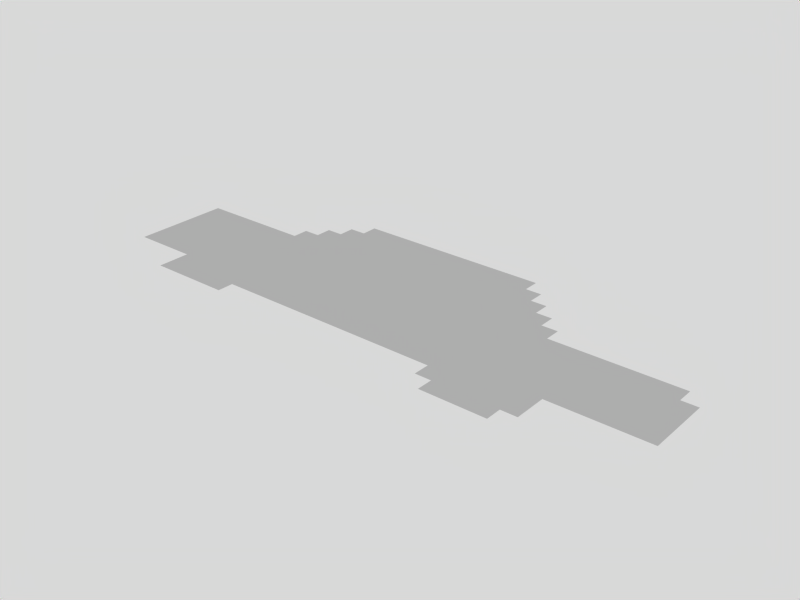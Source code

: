 # Source: carPlatform.blend  (saved by Blender 2.63.0; exported with 4.5.12 LTS)
import bpy
from mathutils import Matrix  # noqa: F401  (used for matrix-valued properties, if any)

bpy.ops.wm.read_factory_settings(use_empty=True)
scene = bpy.context.scene
scene.name = 'Scene'

# ---- collections
col_collection_1 = bpy.data.collections.new('Collection 1'); scene.collection.children.link(col_collection_1)

# ---- materials (node trees are filled in below, after node groups)
mat_material = bpy.data.materials.new('Material')
mat_material.alpha_threshold = 0.0
mat_material.roughness = 0.5
mat_material.line_color = (0.0, 0.0, 0.0, 1.0)

# ---- material node trees

# ---- world
world_world = bpy.data.worlds.new('World'); scene.world = world_world
world_world.color = (0.85, 0.85, 0.85)
world_world.use_sun_shadow = False
world_world.sun_shadow_jitter_overblur = 0.0
world_world.cycles.sampling_method = 'MANUAL'
world_world.cycles.sample_map_resolution = 256

# ---- meshes
me_plane = bpy.data.meshes.new('Plane')
me_plane.from_pydata([(0.6053, -0.3026, 0.0), (-0.6053, -0.3026, 0.0), (0.2018, 0.3026, 0.0), (0.0, 0.3026, 0.0), (-0.2018, 0.3026, 0.0), (0.4035, -0.3026, 0.0), (-0.4035, -0.3026, 0.0), (0.6053, -0.1009, 0.0), (-0.6053, -0.1009, 0.0), (-0.6053, 0.1009, 0.0), (0.4035, -0.1009, 0.0), (0.4035, 0.1009, 0.0), (0.2018, -0.1009, 0.0), (0.2018, 0.1009, 0.0), (0.0, -0.1009, 0.0), (0.0, 0.1009, 0.0), (-0.2018, -0.1009, 0.0), (-0.2018, 0.1009, 0.0), (-0.4035, -0.1009, 0.0), (-0.4035, 0.1009, 0.0), (0.3026, 0.3026, 0.0), (0.1009, 0.3026, 0.0), (-0.1009, 0.3026, 0.0), (-0.3026, 0.3026, 0.0), (0.5044, -0.3026, 0.0), (-0.5044, -0.3026, 0.0), (0.6053, -0.2018, 0.0), (0.6053, 1.49e-08, 0.0), (-0.6053, -0.2018, 0.0), (-0.6053, 1.49e-08, 0.0), (0.4035, -0.2018, 0.0), (0.4035, 1.49e-08, 0.0), (0.4035, 0.2018, 0.0), (0.2018, -0.2018, 0.0), (0.2018, 1.49e-08, 0.0), (0.2018, 0.2018, 0.0), (0.0, -0.2018, 0.0), (0.0, 1.49e-08, 0.0), (0.0, 0.2018, 0.0), (-0.2018, -0.2018, 0.0), (-0.2018, 1.49e-08, 0.0), (-0.2018, 0.2018, 0.0), (-0.4035, -0.2018, 0.0), (-0.4035, 1.49e-08, 0.0), (-0.4035, 0.2018, 0.0), (0.5044, 0.1009, 0.0), (0.5044, -0.1009, 0.0), (0.3026, 0.1009, 0.0), (0.3026, -0.1009, 0.0), (0.1009, 0.1009, 0.0), (0.1009, -0.1009, 0.0), (-0.1009, 0.1009, 0.0), (-0.1009, -0.1009, 0.0), (-0.3026, 0.1009, 0.0), (-0.3026, -0.1009, 0.0), (-0.5044, 0.1009, 0.0), (-0.5044, -0.1009, 0.0), (0.5044, 7.451e-09, 0.0), (0.5044, -0.2018, 0.0), (0.3026, 0.2018, 0.0), (0.3026, 7.451e-09, 0.0), (0.3026, -0.2018, 0.0), (0.1009, 0.2018, 0.0), (0.1009, 7.451e-09, 0.0), (0.1009, -0.2018, 0.0), (-0.1009, 0.2018, 0.0), (-0.1009, 7.451e-09, 0.0), (-0.1009, -0.2018, 0.0), (-0.3026, 0.2018, 0.0), (-0.3026, 7.451e-09, 0.0), (-0.3026, -0.2018, 0.0), (-0.5044, 7.451e-09, 0.0), (-0.5044, -0.2018, 0.0), (0.2522, 0.3026, 0.0), (0.05044, 0.3026, 0.0), (-0.1513, 0.3026, 0.0), (0.454, -0.3026, 0.0), (-0.3531, -0.3026, 0.0), (-0.454, -0.3026, 0.0), (0.6053, -0.1513, 0.0), (0.6053, 0.05044, 0.0), (-0.6053, -0.1513, 0.0), (-0.6053, 0.05044, 0.0), (0.4035, -0.1513, 0.0), (0.4035, 0.05044, 0.0), (0.4035, 0.1513, 0.0), (0.2018, -0.1513, 0.0), (0.2018, 0.05044, 0.0), (0.2018, 0.1513, 0.0), (0.0, -0.1513, 0.0), (0.0, 0.05044, 0.0), (0.0, 0.1513, 0.0), (-0.2018, -0.1513, 0.0), (-0.2018, 0.05044, 0.0), (-0.2018, 0.1513, 0.0), (-0.4035, -0.1513, 0.0), (-0.4035, 0.05044, 0.0), (-0.4035, 0.1513, 0.0), (0.454, 0.1009, 0.0), (0.454, -0.1009, 0.0), (0.2522, 0.1009, 0.0), (0.2522, -0.1009, 0.0), (0.05044, 0.1009, 0.0), (0.05044, -0.1009, 0.0), (-0.1513, 0.1009, 0.0), (-0.1513, -0.1009, 0.0), (-0.3531, 0.1009, 0.0), (-0.3531, -0.1009, 0.0), (-0.454, 0.1009, 0.0), (-0.454, -0.1009, 0.0), (0.1513, 0.3026, 0.0), (-0.05044, 0.3026, 0.0), (-0.2522, 0.3026, 0.0), (0.5548, -0.3026, 0.0), (0.3531, -0.3026, 0.0), (-0.5548, -0.3026, 0.0), (0.6053, -0.2522, 0.0), (0.6053, -0.05044, 0.0), (-0.6053, -0.2522, 0.0), (-0.6053, -0.05044, 0.0), (0.4035, -0.2522, 0.0), (0.4035, -0.05044, 0.0), (0.2018, -0.2522, 0.0), (0.2018, -0.05044, 0.0), (0.2018, 0.2522, 0.0), (0.0, -0.2522, 0.0), (0.0, -0.05044, 0.0), (0.0, 0.2522, 0.0), (-0.2018, -0.2522, 0.0), (-0.2018, -0.05044, 0.0), (-0.2018, 0.2522, 0.0), (-0.4035, -0.2522, 0.0), (-0.4035, -0.05044, 0.0), (0.5548, -0.1009, 0.0), (0.3531, 0.1009, 0.0), (0.3531, -0.1009, 0.0), (0.1513, 0.1009, 0.0), (0.1513, -0.1009, 0.0), (-0.05044, 0.1009, 0.0), (-0.05044, -0.1009, 0.0), (-0.2522, 0.1009, 0.0), (-0.2522, -0.1009, 0.0), (-0.5548, 0.1009, 0.0), (-0.5548, -0.1009, 0.0), (0.5044, -0.05044, 0.0), (0.5044, 0.05044, 0.0), (0.454, 1.118e-08, 0.0), (0.5548, 1.118e-08, 0.0), (0.5044, -0.1513, 0.0), (0.5044, -0.2522, 0.0), (0.5548, -0.2018, 0.0), (0.454, -0.2018, 0.0), (0.3026, 0.1513, 0.0), (0.3026, 0.2522, 0.0), (0.2522, 0.2018, 0.0), (0.3531, 0.2018, 0.0), (0.3026, -0.05044, 0.0), (0.3026, 0.05044, 0.0), (0.2522, 1.118e-08, 0.0), (0.3531, 1.118e-08, 0.0), (0.3026, -0.2522, 0.0), (0.3026, -0.1513, 0.0), (0.2522, -0.2018, 0.0), (0.3531, -0.2018, 0.0), (0.1009, 0.1513, 0.0), (0.1009, 0.2522, 0.0), (0.05044, 0.2018, 0.0), (0.1513, 0.2018, 0.0), (0.1009, -0.05044, 0.0), (0.1009, 0.05044, 0.0), (0.05044, 1.118e-08, 0.0), (0.1513, 1.118e-08, 0.0), (0.1009, -0.2522, 0.0), (0.1009, -0.1513, 0.0), (0.05044, -0.2018, 0.0), (0.1513, -0.2018, 0.0), (-0.1009, 0.1513, 0.0), (-0.1009, 0.2522, 0.0), (-0.1513, 0.2018, 0.0), (-0.05044, 0.2018, 0.0), (-0.1009, -0.05044, 0.0), (-0.1009, 0.05044, 0.0), (-0.1513, 1.118e-08, 0.0), (-0.05044, 1.118e-08, 0.0), (-0.1009, -0.2522, 0.0), (-0.1009, -0.1513, 0.0), (-0.1513, -0.2018, 0.0), (-0.05044, -0.2018, 0.0), (-0.3026, 0.1513, 0.0), (-0.3026, 0.2522, 0.0), (-0.3531, 0.2018, 0.0), (-0.2522, 0.2018, 0.0), (-0.3026, -0.05044, 0.0), (-0.3026, 0.05044, 0.0), (-0.3531, 1.118e-08, 0.0), (-0.2522, 1.118e-08, 0.0), (-0.3026, -0.2522, 0.0), (-0.3026, -0.1513, 0.0), (-0.3531, -0.2018, 0.0), (-0.2522, -0.2018, 0.0), (-0.5044, -0.05044, 0.0), (-0.5044, 0.05044, 0.0), (-0.5548, 1.118e-08, 0.0), (-0.454, 1.118e-08, 0.0), (-0.5044, -0.2522, 0.0), (-0.5044, -0.1513, 0.0), (-0.5548, -0.2018, 0.0), (-0.454, -0.2018, 0.0), (0.5548, -0.05044, 0.0), (0.454, -0.1513, 0.0), (0.3531, 0.1513, 0.0), (0.3531, -0.05044, 0.0), (0.3531, -0.2522, 0.0), (0.1513, 0.1513, 0.0), (0.1513, -0.05044, 0.0), (0.1513, -0.2522, 0.0), (-0.05044, 0.1513, 0.0), (-0.05044, -0.05044, 0.0), (-0.05044, -0.2522, 0.0), (-0.2522, 0.1513, 0.0), (-0.2522, -0.05044, 0.0), (-0.2522, -0.2522, 0.0), (-0.454, 0.1513, 0.0), (-0.454, -0.05044, 0.0), (-0.454, -0.2522, 0.0), (0.454, 0.1513, 0.0), (0.454, -0.05044, 0.0), (0.454, 0.05044, 0.0), (0.5548, 0.05044, 0.0), (0.5548, -0.1513, 0.0), (0.5548, -0.2522, 0.0), (0.454, -0.2522, 0.0), (0.2522, 0.1513, 0.0), (0.2522, 0.2522, 0.0), (0.3531, 0.2522, 0.0), (0.2522, -0.05044, 0.0), (0.2522, 0.05044, 0.0), (0.3531, 0.05044, 0.0), (0.2522, -0.2522, 0.0), (0.2522, -0.1513, 0.0), (0.3531, -0.1513, 0.0), (0.05044, 0.1513, 0.0), (0.05044, 0.2522, 0.0), (0.1513, 0.2522, 0.0), (0.05044, -0.05044, 0.0), (0.05044, 0.05044, 0.0), (0.1513, 0.05044, 0.0), (0.05044, -0.2522, 0.0), (0.05044, -0.1513, 0.0), (0.1513, -0.1513, 0.0), (-0.1513, 0.1513, 0.0), (-0.1513, 0.2522, 0.0), (-0.05044, 0.2522, 0.0), (-0.1513, -0.05044, 0.0), (-0.1513, 0.05044, 0.0), (-0.05044, 0.05044, 0.0), (-0.1513, -0.2522, 0.0), (-0.1513, -0.1513, 0.0), (-0.05044, -0.1513, 0.0), (-0.3531, 0.1513, 0.0), (-0.3531, 0.2522, 0.0), (-0.2522, 0.2522, 0.0), (-0.3531, -0.05044, 0.0), (-0.3531, 0.05044, 0.0), (-0.2522, 0.05044, 0.0), (-0.3531, -0.2522, 0.0), (-0.3531, -0.1513, 0.0), (-0.2522, -0.1513, 0.0), (-0.5548, -0.05044, 0.0), (-0.5548, 0.05044, 0.0), (-0.454, 0.05044, 0.0), (-0.5548, -0.2522, 0.0), (-0.5548, -0.1513, 0.0), (-0.454, -0.1513, 0.0), (0.6553, -0.3026, 0.0), (0.6553, -0.1009, 0.0), (0.6553, -0.2018, 0.0), (0.6553, 1.49e-08, 0.0), (0.6553, -0.1513, 0.0), (0.6553, 0.05044, 0.0), (0.6553, -0.2522, 0.0), (0.6553, -0.05044, 0.0), (0.7053, -0.1009, 0.0), (0.7053, -0.2018, 0.0), (0.7053, 1.49e-08, 0.0), (0.7053, -0.1513, 0.0), (0.7053, 0.05044, 0.0), (0.7053, -0.05044, 0.0), (0.7553, -0.1009, 0.0), (0.7553, -0.2018, 0.0), (0.7553, 1.49e-08, 0.0), (0.7553, -0.1513, 0.0), (0.7553, 0.05044, 0.0), (0.7553, -0.05044, 0.0), (0.8053, -0.1009, 0.0), (0.8053, -0.2018, 0.0), (0.8053, 1.49e-08, 0.0), (0.8053, -0.1513, 0.0), (0.8053, 0.05044, 0.0), (0.8053, -0.05044, 0.0), (0.8553, -0.1009, 0.0), (0.8553, -0.2018, 0.0), (0.8553, 1.49e-08, 0.0), (0.8553, -0.1513, 0.0), (0.8553, 0.05044, 0.0), (0.8553, -0.05044, 0.0), (0.9053, -0.1009, 0.0), (0.9053, -0.2018, 0.0), (0.9053, 1.49e-08, 0.0), (0.9053, -0.1513, 0.0), (0.9053, 0.05044, 0.0), (0.9053, -0.05044, 0.0), (0.9553, -0.1009, 0.0), (0.9553, -0.2018, 0.0), (0.9553, 1.49e-08, 0.0), (0.9553, -0.1513, 0.0), (0.9553, -0.05044, 0.0), (-0.6553, -0.1009, 0.0), (-0.6553, 0.1009, 0.0), (-0.6553, -0.2018, 0.0), (-0.6553, 1.49e-08, 0.0), (-0.6553, -0.1513, 0.0), (-0.6553, 0.05044, 0.0), (-0.6553, -0.05044, 0.0), (-0.7053, -0.1009, 0.0), (-0.7053, 0.1009, 0.0), (-0.7053, -0.2018, 0.0), (-0.7053, 1.49e-08, 0.0), (-0.7053, -0.1513, 0.0), (-0.7053, 0.05044, 0.0), (-0.7053, -0.05044, 0.0), (-0.7553, -0.1009, 0.0), (-0.7553, 0.1009, 0.0), (-0.7553, -0.2018, 0.0), (-0.7553, 1.49e-08, 0.0), (-0.7553, -0.1513, 0.0), (-0.7553, 0.05044, 0.0), (-0.7553, -0.05044, 0.0), (-0.8053, -0.1009, 0.0), (-0.8053, 0.1009, 0.0), (-0.8053, -0.2018, 0.0), (-0.8053, 1.49e-08, 0.0), (-0.8053, -0.1513, 0.0), (-0.8053, 0.05044, 0.0), (-0.8053, -0.05044, 0.0), (0.6053, -0.3526, 0.0), (0.4035, -0.3526, 0.0), (0.5044, -0.3526, 0.0), (0.454, -0.3526, 0.0), (0.5548, -0.3526, 0.0)], [], [(208, 117, 7, 133), (209, 83, 10, 99), (210, 85, 11, 134), (211, 121, 10, 135), (212, 120, 5, 114), (213, 88, 13, 136), (214, 123, 12, 137), (216, 91, 15, 138), (217, 126, 14, 139), (219, 94, 17, 140), (220, 129, 16, 141), (222, 97, 19, 108), (223, 132, 18, 109), (224, 131, 6, 78), (226, 144, 46, 99), (227, 145, 57, 146), (228, 80, 27, 147), (229, 148, 46, 133), (230, 149, 58, 150), (231, 120, 30, 151), (232, 152, 47, 100), (233, 153, 59, 154), (235, 156, 48, 101), (236, 157, 60, 158), (237, 84, 31, 159), (239, 161, 61, 162), (240, 83, 30, 163), (241, 164, 49, 102), (242, 165, 62, 166), (243, 124, 35, 167), (244, 168, 50, 103), (245, 169, 63, 170), (246, 87, 34, 171), (248, 173, 64, 174), (249, 86, 33, 175), (250, 176, 51, 104), (251, 177, 65, 178), (252, 127, 38, 179), (253, 180, 52, 105), (254, 181, 66, 182), (255, 90, 37, 183), (257, 185, 67, 186), (258, 89, 36, 187), (259, 188, 53, 106), (260, 189, 68, 190), (261, 130, 41, 191), (262, 192, 54, 107), (263, 193, 69, 194), (264, 93, 40, 195), (266, 197, 70, 198), (267, 92, 39, 199), (268, 200, 56, 143), (269, 201, 71, 202), (270, 96, 43, 203), (271, 204, 25, 115), (272, 205, 72, 206), (273, 95, 42, 207), (144, 208, 133, 46), (57, 147, 208, 144), (147, 27, 117, 208), (148, 209, 99, 46), (58, 151, 209, 148), (151, 30, 83, 209), (152, 210, 134, 47), (59, 155, 210, 152), (155, 32, 85, 210), (156, 211, 135, 48), (60, 159, 211, 156), (159, 31, 121, 211), (61, 163, 212, 160), (163, 30, 120, 212), (164, 213, 136, 49), (62, 167, 213, 164), (167, 35, 88, 213), (168, 214, 137, 50), (63, 171, 214, 168), (171, 34, 123, 214), (64, 175, 215, 172), (175, 33, 122, 215), (176, 216, 138, 51), (65, 179, 216, 176), (179, 38, 91, 216), (180, 217, 139, 52), (66, 183, 217, 180), (183, 37, 126, 217), (67, 187, 218, 184), (187, 36, 125, 218), (188, 219, 140, 53), (68, 191, 219, 188), (191, 41, 94, 219), (192, 220, 141, 54), (69, 195, 220, 192), (195, 40, 129, 220), (70, 199, 221, 196), (199, 39, 128, 221), (200, 223, 109, 56), (71, 203, 223, 200), (203, 43, 132, 223), (204, 224, 78, 25), (72, 207, 224, 204), (207, 42, 131, 224), (85, 225, 98, 11), (121, 226, 99, 10), (31, 146, 226, 121), (146, 57, 144, 226), (84, 227, 146, 31), (11, 98, 227, 84), (98, 45, 145, 227), (145, 228, 147, 57), (79, 229, 133, 7), (26, 150, 229, 79), (150, 58, 148, 229), (116, 230, 150, 26), (0, 113, 230, 116), (113, 24, 149, 230), (149, 231, 151, 58), (24, 76, 231, 149), (76, 5, 120, 231), (88, 232, 100, 13), (35, 154, 232, 88), (154, 59, 152, 232), (124, 233, 154, 35), (2, 73, 233, 124), (73, 20, 153, 233), (153, 234, 155, 59), (123, 235, 101, 12), (34, 158, 235, 123), (158, 60, 156, 235), (87, 236, 158, 34), (13, 100, 236, 87), (100, 47, 157, 236), (157, 237, 159, 60), (47, 134, 237, 157), (134, 11, 84, 237), (33, 162, 238, 122), (162, 61, 160, 238), (86, 239, 162, 33), (12, 101, 239, 86), (101, 48, 161, 239), (161, 240, 163, 61), (48, 135, 240, 161), (135, 10, 83, 240), (91, 241, 102, 15), (38, 166, 241, 91), (166, 62, 164, 241), (127, 242, 166, 38), (3, 74, 242, 127), (74, 21, 165, 242), (165, 243, 167, 62), (21, 110, 243, 165), (110, 2, 124, 243), (126, 244, 103, 14), (37, 170, 244, 126), (170, 63, 168, 244), (90, 245, 170, 37), (15, 102, 245, 90), (102, 49, 169, 245), (169, 246, 171, 63), (49, 136, 246, 169), (136, 13, 87, 246), (36, 174, 247, 125), (174, 64, 172, 247), (89, 248, 174, 36), (14, 103, 248, 89), (103, 50, 173, 248), (173, 249, 175, 64), (50, 137, 249, 173), (137, 12, 86, 249), (94, 250, 104, 17), (41, 178, 250, 94), (178, 65, 176, 250), (130, 251, 178, 41), (4, 75, 251, 130), (75, 22, 177, 251), (177, 252, 179, 65), (22, 111, 252, 177), (111, 3, 127, 252), (129, 253, 105, 16), (40, 182, 253, 129), (182, 66, 180, 253), (93, 254, 182, 40), (17, 104, 254, 93), (104, 51, 181, 254), (181, 255, 183, 66), (51, 138, 255, 181), (138, 15, 90, 255), (39, 186, 256, 128), (186, 67, 184, 256), (92, 257, 186, 39), (16, 105, 257, 92), (105, 52, 185, 257), (185, 258, 187, 67), (52, 139, 258, 185), (139, 14, 89, 258), (97, 259, 106, 19), (44, 190, 259, 97), (190, 68, 188, 259), (189, 261, 191, 68), (23, 112, 261, 189), (112, 4, 130, 261), (132, 262, 107, 18), (43, 194, 262, 132), (194, 69, 192, 262), (96, 263, 194, 43), (19, 106, 263, 96), (106, 53, 193, 263), (193, 264, 195, 69), (53, 140, 264, 193), (140, 17, 93, 264), (131, 265, 77, 6), (42, 198, 265, 131), (198, 70, 196, 265), (95, 266, 198, 42), (18, 107, 266, 95), (107, 54, 197, 266), (197, 267, 199, 70), (54, 141, 267, 197), (141, 16, 92, 267), (119, 268, 143, 8), (29, 202, 268, 119), (202, 71, 200, 268), (82, 269, 202, 29), (9, 142, 269, 82), (142, 55, 201, 269), (201, 270, 203, 71), (55, 108, 270, 201), (108, 19, 96, 270), (118, 271, 115, 1), (28, 206, 271, 118), (206, 72, 204, 271), (81, 272, 206, 28), (8, 143, 272, 81), (143, 56, 205, 272), (205, 273, 207, 72), (56, 109, 273, 205), (109, 18, 95, 273), (278, 276, 26, 79), (79, 7, 275, 278), (117, 27, 277, 281), (281, 275, 7, 117), (116, 26, 276, 280), (280, 274, 0, 116), (279, 277, 27, 80), (286, 284, 277, 279), (278, 275, 282, 285), (285, 283, 276, 278), (281, 277, 284, 287), (287, 282, 275, 281), (285, 282, 288, 291), (291, 289, 283, 285), (287, 284, 290, 293), (293, 288, 282, 287), (292, 290, 284, 286), (299, 294, 288, 293), (298, 296, 290, 292), (291, 288, 294, 297), (297, 295, 289, 291), (293, 290, 296, 299), (304, 302, 296, 298), (297, 294, 300, 303), (303, 301, 295, 297), (299, 296, 302, 305), (305, 300, 294, 299), (309, 307, 301, 303), (305, 302, 308, 311), (311, 306, 300, 305), (310, 308, 302, 304), (303, 300, 306, 309), (309, 306, 312, 315), (315, 313, 307, 309), (311, 308, 314, 316), (316, 312, 306, 311), (82, 29, 320, 322), (81, 28, 319, 321), (322, 318, 9, 82), (323, 320, 29, 119), (119, 8, 317, 323), (321, 317, 8, 81), (323, 317, 324, 330), (330, 327, 320, 323), (329, 325, 318, 322), (322, 320, 327, 329), (328, 324, 317, 321), (321, 319, 326, 328), (330, 324, 331, 337), (337, 334, 327, 330), (336, 332, 325, 329), (329, 327, 334, 336), (335, 331, 324, 328), (328, 326, 333, 335), (342, 338, 331, 335), (335, 333, 340, 342), (337, 331, 338, 344), (344, 341, 334, 337), (343, 339, 332, 336), (336, 334, 341, 343), (76, 24, 347, 348), (348, 346, 5, 76), (349, 347, 24, 113), (113, 0, 345, 349)])
me_plane.polygons.foreach_set('use_smooth', [True] * 300)
_uv = me_plane.uv_layers.new(name='UVMap')
_uv.uv.foreach_set('vector', [0.6095, 0.4217, 0.6201, 0.4217, 0.6201, 0.4375, 0.6095, 0.4375, 0.5885, 0.4533, 0.578, 0.4533, 0.578, 0.4375, 0.5885, 0.4375, 0.5674, 0.3586, 0.578, 0.3586, 0.578, 0.3744, 0.5674, 0.3744, 0.5674, 0.4217, 0.578, 0.4217, 0.578, 0.4375, 0.5674, 0.4375, 0.5674, 0.4849, 0.578, 0.4849, 0.578, 0.5007, 0.5674, 0.5007, 0.5253, 0.3586, 0.5359, 0.3586, 0.5359, 0.3744, 0.5253, 0.3744, 0.5253, 0.4217, 0.5359, 0.4217, 0.5359, 0.4375, 0.5253, 0.4375, 0.4832, 0.3586, 0.4938, 0.3586, 0.4938, 0.3744, 0.4832, 0.3744, 0.4832, 0.4217, 0.4938, 0.4217, 0.4938, 0.4375, 0.4832, 0.4375, 0.4411, 0.3586, 0.4517, 0.3586, 0.4517, 0.3744, 0.4411, 0.3744, 0.4411, 0.4217, 0.4517, 0.4217, 0.4517, 0.4375, 0.4411, 0.4375, 0.399, 0.3586, 0.4096, 0.3586, 0.4096, 0.3744, 0.399, 0.3744, 0.399, 0.4217, 0.4096, 0.4217, 0.4096, 0.4375, 0.399, 0.4375, 0.399, 0.4849, 0.4096, 0.4849, 0.4096, 0.5007, 0.399, 0.5007, 0.5885, 0.4217, 0.599, 0.4217, 0.599, 0.4375, 0.5885, 0.4375, 0.5885, 0.3901, 0.599, 0.3901, 0.599, 0.4059, 0.5885, 0.4059, 0.6095, 0.3901, 0.6201, 0.3901, 0.6201, 0.4059, 0.6095, 0.4059, 0.6095, 0.4533, 0.599, 0.4533, 0.599, 0.4375, 0.6095, 0.4375, 0.6095, 0.4849, 0.599, 0.4849, 0.599, 0.4691, 0.6095, 0.4691, 0.5885, 0.4849, 0.578, 0.4849, 0.578, 0.4691, 0.5885, 0.4691, 0.5464, 0.3586, 0.5569, 0.3586, 0.5569, 0.3744, 0.5464, 0.3744, 0.5464, 0.327, 0.5569, 0.327, 0.5569, 0.3428, 0.5464, 0.3428, 0.5464, 0.4217, 0.5569, 0.4217, 0.5569, 0.4375, 0.5464, 0.4375, 0.5464, 0.3901, 0.5569, 0.3901, 0.5569, 0.4059, 0.5464, 0.4059, 0.5674, 0.3901, 0.578, 0.3901, 0.578, 0.4059, 0.5674, 0.4059, 0.5464, 0.4533, 0.5569, 0.4533, 0.5569, 0.4691, 0.5464, 0.4691, 0.5674, 0.4533, 0.578, 0.4533, 0.578, 0.4691, 0.5674, 0.4691, 0.5043, 0.3586, 0.5148, 0.3586, 0.5148, 0.3744, 0.5043, 0.3744, 0.5043, 0.327, 0.5148, 0.327, 0.5148, 0.3428, 0.5043, 0.3428, 0.5253, 0.327, 0.5359, 0.327, 0.5359, 0.3428, 0.5253, 0.3428, 0.5043, 0.4217, 0.5148, 0.4217, 0.5148, 0.4375, 0.5043, 0.4375, 0.5043, 0.3901, 0.5148, 0.3901, 0.5148, 0.4059, 0.5043, 0.4059, 0.5253, 0.3901, 0.5359, 0.3901, 0.5359, 0.4059, 0.5253, 0.4059, 0.5043, 0.4533, 0.5148, 0.4533, 0.5148, 0.4691, 0.5043, 0.4691, 0.5253, 0.4533, 0.5359, 0.4533, 0.5359, 0.4691, 0.5253, 0.4691, 0.4622, 0.3586, 0.4727, 0.3586, 0.4727, 0.3744, 0.4622, 0.3744, 0.4622, 0.327, 0.4727, 0.327, 0.4727, 0.3428, 0.4622, 0.3428, 0.4832, 0.327, 0.4938, 0.327, 0.4938, 0.3428, 0.4832, 0.3428, 0.4622, 0.4217, 0.4727, 0.4217, 0.4727, 0.4375, 0.4622, 0.4375, 0.4622, 0.3901, 0.4727, 0.3901, 0.4727, 0.4059, 0.4622, 0.4059, 0.4832, 0.3901, 0.4938, 0.3901, 0.4938, 0.4059, 0.4832, 0.4059, 0.4622, 0.4533, 0.4727, 0.4533, 0.4727, 0.4691, 0.4622, 0.4691, 0.4832, 0.4533, 0.4938, 0.4533, 0.4938, 0.4691, 0.4832, 0.4691, 0.4201, 0.3586, 0.4306, 0.3586, 0.4306, 0.3744, 0.4201, 0.3744, 0.4201, 0.327, 0.4306, 0.327, 0.4306, 0.3428, 0.4201, 0.3428, 0.4411, 0.327, 0.4517, 0.327, 0.4517, 0.3428, 0.4411, 0.3428, 0.4201, 0.4217, 0.4306, 0.4217, 0.4306, 0.4375, 0.4201, 0.4375, 0.4201, 0.3901, 0.4306, 0.3901, 0.4306, 0.4059, 0.4201, 0.4059, 0.4411, 0.3901, 0.4517, 0.3901, 0.4517, 0.4059, 0.4411, 0.4059, 0.4201, 0.4533, 0.4306, 0.4533, 0.4306, 0.4691, 0.4201, 0.4691, 0.4411, 0.4533, 0.4517, 0.4533, 0.4517, 0.4691, 0.4411, 0.4691, 0.378, 0.4217, 0.3885, 0.4217, 0.3885, 0.4375, 0.378, 0.4375, 0.378, 0.3901, 0.3885, 0.3901, 0.3885, 0.4059, 0.378, 0.4059, 0.399, 0.3901, 0.4096, 0.3901, 0.4096, 0.4059, 0.399, 0.4059, 0.378, 0.4849, 0.3885, 0.4849, 0.3885, 0.5007, 0.378, 0.5007, 0.378, 0.4533, 0.3885, 0.4533, 0.3885, 0.4691, 0.378, 0.4691, 0.399, 0.4533, 0.4096, 0.4533, 0.4096, 0.4691, 0.399, 0.4691, 0.599, 0.4217, 0.6095, 0.4217, 0.6095, 0.4375, 0.599, 0.4375, 0.599, 0.4059, 0.6095, 0.4059, 0.6095, 0.4217, 0.599, 0.4217, 0.6095, 0.4059, 0.6201, 0.4059, 0.6201, 0.4217, 0.6095, 0.4217, 0.599, 0.4533, 0.5885, 0.4533, 0.5885, 0.4375, 0.599, 0.4375, 0.599, 0.4691, 0.5885, 0.4691, 0.5885, 0.4533, 0.599, 0.4533, 0.5885, 0.4691, 0.578, 0.4691, 0.578, 0.4533, 0.5885, 0.4533, 0.5569, 0.3586, 0.5674, 0.3586, 0.5674, 0.3744, 0.5569, 0.3744, 0.5569, 0.3428, 0.5674, 0.3428, 0.5674, 0.3586, 0.5569, 0.3586, 0.5674, 0.3428, 0.578, 0.3428, 0.578, 0.3586, 0.5674, 0.3586, 0.5569, 0.4217, 0.5674, 0.4217, 0.5674, 0.4375, 0.5569, 0.4375, 0.5569, 0.4059, 0.5674, 0.4059, 0.5674, 0.4217, 0.5569, 0.4217, 0.5674, 0.4059, 0.578, 0.4059, 0.578, 0.4217, 0.5674, 0.4217, 0.5569, 0.4691, 0.5674, 0.4691, 0.5674, 0.4849, 0.5569, 0.4849, 0.5674, 0.4691, 0.578, 0.4691, 0.578, 0.4849, 0.5674, 0.4849, 0.5148, 0.3586, 0.5253, 0.3586, 0.5253, 0.3744, 0.5148, 0.3744, 0.5148, 0.3428, 0.5253, 0.3428, 0.5253, 0.3586, 0.5148, 0.3586, 0.5253, 0.3428, 0.5359, 0.3428, 0.5359, 0.3586, 0.5253, 0.3586, 0.5148, 0.4217, 0.5253, 0.4217, 0.5253, 0.4375, 0.5148, 0.4375, 0.5148, 0.4059, 0.5253, 0.4059, 0.5253, 0.4217, 0.5148, 0.4217, 0.5253, 0.4059, 0.5359, 0.4059, 0.5359, 0.4217, 0.5253, 0.4217, 0.5148, 0.4691, 0.5253, 0.4691, 0.5253, 0.4849, 0.5148, 0.4849, 0.5253, 0.4691, 0.5359, 0.4691, 0.5359, 0.4849, 0.5253, 0.4849, 0.4727, 0.3586, 0.4832, 0.3586, 0.4832, 0.3744, 0.4727, 0.3744, 0.4727, 0.3428, 0.4832, 0.3428, 0.4832, 0.3586, 0.4727, 0.3586, 0.4832, 0.3428, 0.4938, 0.3428, 0.4938, 0.3586, 0.4832, 0.3586, 0.4727, 0.4217, 0.4832, 0.4217, 0.4832, 0.4375, 0.4727, 0.4375, 0.4727, 0.4059, 0.4832, 0.4059, 0.4832, 0.4217, 0.4727, 0.4217, 0.4832, 0.4059, 0.4938, 0.4059, 0.4938, 0.4217, 0.4832, 0.4217, 0.4727, 0.4691, 0.4832, 0.4691, 0.4832, 0.4849, 0.4727, 0.4849, 0.4832, 0.4691, 0.4938, 0.4691, 0.4938, 0.4849, 0.4832, 0.4849, 0.4306, 0.3586, 0.4411, 0.3586, 0.4411, 0.3744, 0.4306, 0.3744, 0.4306, 0.3428, 0.4411, 0.3428, 0.4411, 0.3586, 0.4306, 0.3586, 0.4411, 0.3428, 0.4517, 0.3428, 0.4517, 0.3586, 0.4411, 0.3586, 0.4306, 0.4217, 0.4411, 0.4217, 0.4411, 0.4375, 0.4306, 0.4375, 0.4306, 0.4059, 0.4411, 0.4059, 0.4411, 0.4217, 0.4306, 0.4217, 0.4411, 0.4059, 0.4517, 0.4059, 0.4517, 0.4217, 0.4411, 0.4217, 0.4306, 0.4691, 0.4411, 0.4691, 0.4411, 0.4849, 0.4306, 0.4849, 0.4411, 0.4691, 0.4517, 0.4691, 0.4517, 0.4849, 0.4411, 0.4849, 0.3885, 0.4217, 0.399, 0.4217, 0.399, 0.4375, 0.3885, 0.4375, 0.3885, 0.4059, 0.399, 0.4059, 0.399, 0.4217, 0.3885, 0.4217, 0.399, 0.4059, 0.4096, 0.4059, 0.4096, 0.4217, 0.399, 0.4217, 0.3885, 0.4849, 0.399, 0.4849, 0.399, 0.5007, 0.3885, 0.5007, 0.3885, 0.4691, 0.399, 0.4691, 0.399, 0.4849, 0.3885, 0.4849, 0.399, 0.4691, 0.4096, 0.4691, 0.4096, 0.4849, 0.399, 0.4849, 0.578, 0.3586, 0.5885, 0.3586, 0.5885, 0.3744, 0.578, 0.3744, 0.578, 0.4217, 0.5885, 0.4217, 0.5885, 0.4375, 0.578, 0.4375, 0.578, 0.4059, 0.5885, 0.4059, 0.5885, 0.4217, 0.578, 0.4217, 0.5885, 0.4059, 0.599, 0.4059, 0.599, 0.4217, 0.5885, 0.4217, 0.578, 0.3901, 0.5885, 0.3901, 0.5885, 0.4059, 0.578, 0.4059, 0.578, 0.3744, 0.5885, 0.3744, 0.5885, 0.3901, 0.578, 0.3901, 0.5885, 0.3744, 0.599, 0.3744, 0.599, 0.3901, 0.5885, 0.3901, 0.599, 0.3901, 0.6095, 0.3901, 0.6095, 0.4059, 0.599, 0.4059, 0.6201, 0.4533, 0.6095, 0.4533, 0.6095, 0.4375, 0.6201, 0.4375, 0.6201, 0.4691, 0.6095, 0.4691, 0.6095, 0.4533, 0.6201, 0.4533, 0.6095, 0.4691, 0.599, 0.4691, 0.599, 0.4533, 0.6095, 0.4533, 0.6201, 0.4849, 0.6095, 0.4849, 0.6095, 0.4691, 0.6201, 0.4691, 0.6201, 0.5007, 0.6095, 0.5007, 0.6095, 0.4849, 0.6201, 0.4849, 0.6095, 0.5007, 0.599, 0.5007, 0.599, 0.4849, 0.6095, 0.4849, 0.599, 0.4849, 0.5885, 0.4849, 0.5885, 0.4691, 0.599, 0.4691, 0.599, 0.5007, 0.5885, 0.5007, 0.5885, 0.4849, 0.599, 0.4849, 0.5885, 0.5007, 0.578, 0.5007, 0.578, 0.4849, 0.5885, 0.4849, 0.5359, 0.3586, 0.5464, 0.3586, 0.5464, 0.3744, 0.5359, 0.3744, 0.5359, 0.3428, 0.5464, 0.3428, 0.5464, 0.3586, 0.5359, 0.3586, 0.5464, 0.3428, 0.5569, 0.3428, 0.5569, 0.3586, 0.5464, 0.3586, 0.5359, 0.327, 0.5464, 0.327, 0.5464, 0.3428, 0.5359, 0.3428, 0.5359, 0.3112, 0.5464, 0.3112, 0.5464, 0.327, 0.5359, 0.327, 0.5464, 0.3112, 0.5569, 0.3112, 0.5569, 0.327, 0.5464, 0.327, 0.5569, 0.327, 0.5674, 0.327, 0.5674, 0.3428, 0.5569, 0.3428, 0.5359, 0.4217, 0.5464, 0.4217, 0.5464, 0.4375, 0.5359, 0.4375, 0.5359, 0.4059, 0.5464, 0.4059, 0.5464, 0.4217, 0.5359, 0.4217, 0.5464, 0.4059, 0.5569, 0.4059, 0.5569, 0.4217, 0.5464, 0.4217, 0.5359, 0.3901, 0.5464, 0.3901, 0.5464, 0.4059, 0.5359, 0.4059, 0.5359, 0.3744, 0.5464, 0.3744, 0.5464, 0.3901, 0.5359, 0.3901, 0.5464, 0.3744, 0.5569, 0.3744, 0.5569, 0.3901, 0.5464, 0.3901, 0.5569, 0.3901, 0.5674, 0.3901, 0.5674, 0.4059, 0.5569, 0.4059, 0.5569, 0.3744, 0.5674, 0.3744, 0.5674, 0.3901, 0.5569, 0.3901, 0.5674, 0.3744, 0.578, 0.3744, 0.578, 0.3901, 0.5674, 0.3901, 0.5359, 0.4691, 0.5464, 0.4691, 0.5464, 0.4849, 0.5359, 0.4849, 0.5464, 0.4691, 0.5569, 0.4691, 0.5569, 0.4849, 0.5464, 0.4849, 0.5359, 0.4533, 0.5464, 0.4533, 0.5464, 0.4691, 0.5359, 0.4691, 0.5359, 0.4375, 0.5464, 0.4375, 0.5464, 0.4533, 0.5359, 0.4533, 0.5464, 0.4375, 0.5569, 0.4375, 0.5569, 0.4533, 0.5464, 0.4533, 0.5569, 0.4533, 0.5674, 0.4533, 0.5674, 0.4691, 0.5569, 0.4691, 0.5569, 0.4375, 0.5674, 0.4375, 0.5674, 0.4533, 0.5569, 0.4533, 0.5674, 0.4375, 0.578, 0.4375, 0.578, 0.4533, 0.5674, 0.4533, 0.4938, 0.3586, 0.5043, 0.3586, 0.5043, 0.3744, 0.4938, 0.3744, 0.4938, 0.3428, 0.5043, 0.3428, 0.5043, 0.3586, 0.4938, 0.3586, 0.5043, 0.3428, 0.5148, 0.3428, 0.5148, 0.3586, 0.5043, 0.3586, 0.4938, 0.327, 0.5043, 0.327, 0.5043, 0.3428, 0.4938, 0.3428, 0.4938, 0.3112, 0.5043, 0.3112, 0.5043, 0.327, 0.4938, 0.327, 0.5043, 0.3112, 0.5148, 0.3112, 0.5148, 0.327, 0.5043, 0.327, 0.5148, 0.327, 0.5253, 0.327, 0.5253, 0.3428, 0.5148, 0.3428, 0.5148, 0.3112, 0.5253, 0.3112, 0.5253, 0.327, 0.5148, 0.327, 0.5253, 0.3112, 0.5359, 0.3112, 0.5359, 0.327, 0.5253, 0.327, 0.4938, 0.4217, 0.5043, 0.4217, 0.5043, 0.4375, 0.4938, 0.4375, 0.4938, 0.4059, 0.5043, 0.4059, 0.5043, 0.4217, 0.4938, 0.4217, 0.5043, 0.4059, 0.5148, 0.4059, 0.5148, 0.4217, 0.5043, 0.4217, 0.4938, 0.3901, 0.5043, 0.3901, 0.5043, 0.4059, 0.4938, 0.4059, 0.4938, 0.3744, 0.5043, 0.3744, 0.5043, 0.3901, 0.4938, 0.3901, 0.5043, 0.3744, 0.5148, 0.3744, 0.5148, 0.3901, 0.5043, 0.3901, 0.5148, 0.3901, 0.5253, 0.3901, 0.5253, 0.4059, 0.5148, 0.4059, 0.5148, 0.3744, 0.5253, 0.3744, 0.5253, 0.3901, 0.5148, 0.3901, 0.5253, 0.3744, 0.5359, 0.3744, 0.5359, 0.3901, 0.5253, 0.3901, 0.4938, 0.4691, 0.5043, 0.4691, 0.5043, 0.4849, 0.4938, 0.4849, 0.5043, 0.4691, 0.5148, 0.4691, 0.5148, 0.4849, 0.5043, 0.4849, 0.4938, 0.4533, 0.5043, 0.4533, 0.5043, 0.4691, 0.4938, 0.4691, 0.4938, 0.4375, 0.5043, 0.4375, 0.5043, 0.4533, 0.4938, 0.4533, 0.5043, 0.4375, 0.5148, 0.4375, 0.5148, 0.4533, 0.5043, 0.4533, 0.5148, 0.4533, 0.5253, 0.4533, 0.5253, 0.4691, 0.5148, 0.4691, 0.5148, 0.4375, 0.5253, 0.4375, 0.5253, 0.4533, 0.5148, 0.4533, 0.5253, 0.4375, 0.5359, 0.4375, 0.5359, 0.4533, 0.5253, 0.4533, 0.4517, 0.3586, 0.4622, 0.3586, 0.4622, 0.3744, 0.4517, 0.3744, 0.4517, 0.3428, 0.4622, 0.3428, 0.4622, 0.3586, 0.4517, 0.3586, 0.4622, 0.3428, 0.4727, 0.3428, 0.4727, 0.3586, 0.4622, 0.3586, 0.4517, 0.327, 0.4622, 0.327, 0.4622, 0.3428, 0.4517, 0.3428, 0.4517, 0.3112, 0.4622, 0.3112, 0.4622, 0.327, 0.4517, 0.327, 0.4622, 0.3112, 0.4727, 0.3112, 0.4727, 0.327, 0.4622, 0.327, 0.4727, 0.327, 0.4832, 0.327, 0.4832, 0.3428, 0.4727, 0.3428, 0.4727, 0.3112, 0.4832, 0.3112, 0.4832, 0.327, 0.4727, 0.327, 0.4832, 0.3112, 0.4938, 0.3112, 0.4938, 0.327, 0.4832, 0.327, 0.4517, 0.4217, 0.4622, 0.4217, 0.4622, 0.4375, 0.4517, 0.4375, 0.4517, 0.4059, 0.4622, 0.4059, 0.4622, 0.4217, 0.4517, 0.4217, 0.4622, 0.4059, 0.4727, 0.4059, 0.4727, 0.4217, 0.4622, 0.4217, 0.4517, 0.3901, 0.4622, 0.3901, 0.4622, 0.4059, 0.4517, 0.4059, 0.4517, 0.3744, 0.4622, 0.3744, 0.4622, 0.3901, 0.4517, 0.3901, 0.4622, 0.3744, 0.4727, 0.3744, 0.4727, 0.3901, 0.4622, 0.3901, 0.4727, 0.3901, 0.4832, 0.3901, 0.4832, 0.4059, 0.4727, 0.4059, 0.4727, 0.3744, 0.4832, 0.3744, 0.4832, 0.3901, 0.4727, 0.3901, 0.4832, 0.3744, 0.4938, 0.3744, 0.4938, 0.3901, 0.4832, 0.3901, 0.4517, 0.4691, 0.4622, 0.4691, 0.4622, 0.4849, 0.4517, 0.4849, 0.4622, 0.4691, 0.4727, 0.4691, 0.4727, 0.4849, 0.4622, 0.4849, 0.4517, 0.4533, 0.4622, 0.4533, 0.4622, 0.4691, 0.4517, 0.4691, 0.4517, 0.4375, 0.4622, 0.4375, 0.4622, 0.4533, 0.4517, 0.4533, 0.4622, 0.4375, 0.4727, 0.4375, 0.4727, 0.4533, 0.4622, 0.4533, 0.4727, 0.4533, 0.4832, 0.4533, 0.4832, 0.4691, 0.4727, 0.4691, 0.4727, 0.4375, 0.4832, 0.4375, 0.4832, 0.4533, 0.4727, 0.4533, 0.4832, 0.4375, 0.4938, 0.4375, 0.4938, 0.4533, 0.4832, 0.4533, 0.4096, 0.3586, 0.4201, 0.3586, 0.4201, 0.3744, 0.4096, 0.3744, 0.4096, 0.3428, 0.4201, 0.3428, 0.4201, 0.3586, 0.4096, 0.3586, 0.4201, 0.3428, 0.4306, 0.3428, 0.4306, 0.3586, 0.4201, 0.3586, 0.4306, 0.327, 0.4411, 0.327, 0.4411, 0.3428, 0.4306, 0.3428, 0.4306, 0.3112, 0.4411, 0.3112, 0.4411, 0.327, 0.4306, 0.327, 0.4411, 0.3112, 0.4517, 0.3112, 0.4517, 0.327, 0.4411, 0.327, 0.4096, 0.4217, 0.4201, 0.4217, 0.4201, 0.4375, 0.4096, 0.4375, 0.4096, 0.4059, 0.4201, 0.4059, 0.4201, 0.4217, 0.4096, 0.4217, 0.4201, 0.4059, 0.4306, 0.4059, 0.4306, 0.4217, 0.4201, 0.4217, 0.4096, 0.3901, 0.4201, 0.3901, 0.4201, 0.4059, 0.4096, 0.4059, 0.4096, 0.3744, 0.4201, 0.3744, 0.4201, 0.3901, 0.4096, 0.3901, 0.4201, 0.3744, 0.4306, 0.3744, 0.4306, 0.3901, 0.4201, 0.3901, 0.4306, 0.3901, 0.4411, 0.3901, 0.4411, 0.4059, 0.4306, 0.4059, 0.4306, 0.3744, 0.4411, 0.3744, 0.4411, 0.3901, 0.4306, 0.3901, 0.4411, 0.3744, 0.4517, 0.3744, 0.4517, 0.3901, 0.4411, 0.3901, 0.4096, 0.4849, 0.4201, 0.4849, 0.4201, 0.5007, 0.4096, 0.5007, 0.4096, 0.4691, 0.4201, 0.4691, 0.4201, 0.4849, 0.4096, 0.4849, 0.4201, 0.4691, 0.4306, 0.4691, 0.4306, 0.4849, 0.4201, 0.4849, 0.4096, 0.4533, 0.4201, 0.4533, 0.4201, 0.4691, 0.4096, 0.4691, 0.4096, 0.4375, 0.4201, 0.4375, 0.4201, 0.4533, 0.4096, 0.4533, 0.4201, 0.4375, 0.4306, 0.4375, 0.4306, 0.4533, 0.4201, 0.4533, 0.4306, 0.4533, 0.4411, 0.4533, 0.4411, 0.4691, 0.4306, 0.4691, 0.4306, 0.4375, 0.4411, 0.4375, 0.4411, 0.4533, 0.4306, 0.4533, 0.4411, 0.4375, 0.4517, 0.4375, 0.4517, 0.4533, 0.4411, 0.4533, 0.3675, 0.4217, 0.378, 0.4217, 0.378, 0.4375, 0.3675, 0.4375, 0.3675, 0.4059, 0.378, 0.4059, 0.378, 0.4217, 0.3675, 0.4217, 0.378, 0.4059, 0.3885, 0.4059, 0.3885, 0.4217, 0.378, 0.4217, 0.3675, 0.3901, 0.378, 0.3901, 0.378, 0.4059, 0.3675, 0.4059, 0.3675, 0.3744, 0.378, 0.3744, 0.378, 0.3901, 0.3675, 0.3901, 0.378, 0.3744, 0.3885, 0.3744, 0.3885, 0.3901, 0.378, 0.3901, 0.3885, 0.3901, 0.399, 0.3901, 0.399, 0.4059, 0.3885, 0.4059, 0.3885, 0.3744, 0.399, 0.3744, 0.399, 0.3901, 0.3885, 0.3901, 0.399, 0.3744, 0.4096, 0.3744, 0.4096, 0.3901, 0.399, 0.3901, 0.3675, 0.4849, 0.378, 0.4849, 0.378, 0.5007, 0.3675, 0.5007, 0.3675, 0.4691, 0.378, 0.4691, 0.378, 0.4849, 0.3675, 0.4849, 0.378, 0.4691, 0.3885, 0.4691, 0.3885, 0.4849, 0.378, 0.4849, 0.3675, 0.4533, 0.378, 0.4533, 0.378, 0.4691, 0.3675, 0.4691, 0.3675, 0.4375, 0.378, 0.4375, 0.378, 0.4533, 0.3675, 0.4533, 0.378, 0.4375, 0.3885, 0.4375, 0.3885, 0.4533, 0.378, 0.4533, 0.3885, 0.4533, 0.399, 0.4533, 0.399, 0.4691, 0.3885, 0.4691, 0.3885, 0.4375, 0.399, 0.4375, 0.399, 0.4533, 0.3885, 0.4533, 0.399, 0.4375, 0.4096, 0.4375, 0.4096, 0.4533, 0.399, 0.4533, 0.6305, 0.4533, 0.6305, 0.4691, 0.6201, 0.4691, 0.6201, 0.4533, 0.6201, 0.4533, 0.6201, 0.4375, 0.6305, 0.4375, 0.6305, 0.4533, 0.6201, 0.4217, 0.6201, 0.4059, 0.6305, 0.4059, 0.6305, 0.4217, 0.6305, 0.4217, 0.6305, 0.4375, 0.6201, 0.4375, 0.6201, 0.4217, 0.6201, 0.4849, 0.6201, 0.4691, 0.6305, 0.4691, 0.6305, 0.4849, 0.6305, 0.4849, 0.6305, 0.5007, 0.6201, 0.5007, 0.6201, 0.4849, 0.6305, 0.3901, 0.6305, 0.4059, 0.6201, 0.4059, 0.6201, 0.3901, 0.6409, 0.3901, 0.6409, 0.4059, 0.6305, 0.4059, 0.6305, 0.3901, 0.6305, 0.4533, 0.6305, 0.4375, 0.6409, 0.4375, 0.6409, 0.4533, 0.6409, 0.4533, 0.6409, 0.4691, 0.6305, 0.4691, 0.6305, 0.4533, 0.6305, 0.4217, 0.6305, 0.4059, 0.6409, 0.4059, 0.6409, 0.4217, 0.6409, 0.4217, 0.6409, 0.4375, 0.6305, 0.4375, 0.6305, 0.4217, 0.6409, 0.4533, 0.6409, 0.4375, 0.6514, 0.4375, 0.6514, 0.4533, 0.6514, 0.4533, 0.6514, 0.4691, 0.6409, 0.4691, 0.6409, 0.4533, 0.6409, 0.4217, 0.6409, 0.4059, 0.6514, 0.4059, 0.6514, 0.4217, 0.6514, 0.4217, 0.6514, 0.4375, 0.6409, 0.4375, 0.6409, 0.4217, 0.6514, 0.3901, 0.6514, 0.4059, 0.6409, 0.4059, 0.6409, 0.3901, 0.6618, 0.4217, 0.6618, 0.4375, 0.6514, 0.4375, 0.6514, 0.4217, 0.6618, 0.3901, 0.6618, 0.4059, 0.6514, 0.4059, 0.6514, 0.3901, 0.6514, 0.4533, 0.6514, 0.4375, 0.6618, 0.4375, 0.6618, 0.4533, 0.6618, 0.4533, 0.6618, 0.4691, 0.6514, 0.4691, 0.6514, 0.4533, 0.6514, 0.4217, 0.6514, 0.4059, 0.6618, 0.4059, 0.6618, 0.4217, 0.6722, 0.3901, 0.6722, 0.4059, 0.6618, 0.4059, 0.6618, 0.3901, 0.6618, 0.4533, 0.6618, 0.4375, 0.6722, 0.4375, 0.6722, 0.4533, 0.6722, 0.4533, 0.6722, 0.4691, 0.6618, 0.4691, 0.6618, 0.4533, 0.6618, 0.4217, 0.6618, 0.4059, 0.6722, 0.4059, 0.6722, 0.4217, 0.6722, 0.4217, 0.6722, 0.4375, 0.6618, 0.4375, 0.6618, 0.4217, 0.6827, 0.4533, 0.6827, 0.4691, 0.6722, 0.4691, 0.6722, 0.4533, 0.6722, 0.4217, 0.6722, 0.4059, 0.6827, 0.4059, 0.6827, 0.4217, 0.6827, 0.4217, 0.6827, 0.4375, 0.6722, 0.4375, 0.6722, 0.4217, 0.6827, 0.3901, 0.6827, 0.4059, 0.6722, 0.4059, 0.6722, 0.3901, 0.6722, 0.4533, 0.6722, 0.4375, 0.6827, 0.4375, 0.6827, 0.4533, 0.6827, 0.4533, 0.6827, 0.4375, 0.6931, 0.4375, 0.6931, 0.4533, 0.6931, 0.4533, 0.6931, 0.4691, 0.6827, 0.4691, 0.6827, 0.4533, 0.6827, 0.4217, 0.6827, 0.4059, 0.6931, 0.4059, 0.6931, 0.4217, 0.6931, 0.4217, 0.6931, 0.4375, 0.6827, 0.4375, 0.6827, 0.4217, 0.3675, 0.3901, 0.3675, 0.4059, 0.357, 0.4059, 0.357, 0.3901, 0.3675, 0.4533, 0.3675, 0.4691, 0.357, 0.4691, 0.357, 0.4533, 0.357, 0.3901, 0.357, 0.3744, 0.3675, 0.3744, 0.3675, 0.3901, 0.357, 0.4217, 0.357, 0.4059, 0.3675, 0.4059, 0.3675, 0.4217, 0.3675, 0.4217, 0.3675, 0.4375, 0.357, 0.4375, 0.357, 0.4217, 0.357, 0.4533, 0.357, 0.4375, 0.3675, 0.4375, 0.3675, 0.4533, 0.357, 0.4217, 0.357, 0.4375, 0.3466, 0.4375, 0.3466, 0.4217, 0.3466, 0.4217, 0.3466, 0.4059, 0.357, 0.4059, 0.357, 0.4217, 0.3466, 0.3901, 0.3466, 0.3744, 0.357, 0.3744, 0.357, 0.3901, 0.357, 0.3901, 0.357, 0.4059, 0.3466, 0.4059, 0.3466, 0.3901, 0.3466, 0.4533, 0.3466, 0.4375, 0.357, 0.4375, 0.357, 0.4533, 0.357, 0.4533, 0.357, 0.4691, 0.3466, 0.4691, 0.3466, 0.4533, 0.3466, 0.4217, 0.3466, 0.4375, 0.3362, 0.4375, 0.3362, 0.4217, 0.3362, 0.4217, 0.3362, 0.4059, 0.3466, 0.4059, 0.3466, 0.4217, 0.3362, 0.3901, 0.3362, 0.3744, 0.3466, 0.3744, 0.3466, 0.3901, 0.3466, 0.3901, 0.3466, 0.4059, 0.3362, 0.4059, 0.3362, 0.3901, 0.3362, 0.4533, 0.3362, 0.4375, 0.3466, 0.4375, 0.3466, 0.4533, 0.3466, 0.4533, 0.3466, 0.4691, 0.3362, 0.4691, 0.3362, 0.4533, 0.3257, 0.4533, 0.3257, 0.4375, 0.3362, 0.4375, 0.3362, 0.4533, 0.3362, 0.4533, 0.3362, 0.4691, 0.3257, 0.4691, 0.3257, 0.4533, 0.3362, 0.4217, 0.3362, 0.4375, 0.3257, 0.4375, 0.3257, 0.4217, 0.3257, 0.4217, 0.3257, 0.4059, 0.3362, 0.4059, 0.3362, 0.4217, 0.3257, 0.3901, 0.3257, 0.3744, 0.3362, 0.3744, 0.3362, 0.3901, 0.3362, 0.3901, 0.3362, 0.4059, 0.3257, 0.4059, 0.3257, 0.3901, 0.5885, 0.5007, 0.599, 0.5007, 0.599, 0.5163, 0.5885, 0.5163, 0.5885, 0.5163, 0.578, 0.5163, 0.578, 0.5007, 0.5885, 0.5007, 0.6095, 0.5163, 0.599, 0.5163, 0.599, 0.5007, 0.6095, 0.5007, 0.6095, 0.5007, 0.6201, 0.5007, 0.6201, 0.5163, 0.6095, 0.5163])
me_plane.materials.append(mat_material)
me_plane.use_remesh_preserve_volume = False
me_plane.use_remesh_preserve_attributes = False
me_plane.use_mirror_vertex_groups = False
me_plane.update()

# ---- objects
ob_carplane = bpy.data.objects.new('CarPlane', me_plane)

# ---- transforms, parenting, visibility, modifiers, constraints
ob_carplane.location = (-4.334, -3.325, 2e-07)
ob_carplane.lineart.crease_threshold = 0.0

# ---- collection membership
col_collection_1.objects.link(ob_carplane)

# ---- scene / render settings (as saved in the file)
scene.frame_start = 1; scene.frame_end = 74; scene.frame_set(76)
scene.render.engine = 'BLENDER_EEVEE_NEXT'
scene.render.image_settings.file_format = 'JPEG'
scene.render.image_settings.color_mode = 'RGB'
scene.render.image_settings.compression = 90
scene.render.resolution_x = 800
scene.render.resolution_y = 600
scene.render.pixel_aspect_x = 100.0
scene.render.pixel_aspect_y = 100.0
scene.render.fps = 25
scene.render.dither_intensity = 0.0
scene.render.use_compositing = False
scene.render.use_sequencer = False
scene.render.bake_margin = 2
scene.render.bake_bias = 0.0
scene.render.use_stamp_time = False
scene.render.use_stamp_date = False
scene.render.use_stamp_frame = False
scene.render.use_stamp_camera = False
scene.render.use_stamp_scene = False
scene.render.use_stamp_filename = False
scene.render.use_stamp_render_time = False
scene.render.stamp_font_size = 0
scene.cycles.use_denoising = False
scene.cycles.samples = 10
scene.cycles.sampling_pattern = 'TABULATED_SOBOL'
scene.cycles.light_sampling_threshold = 0.0
scene.cycles.use_adaptive_sampling = False
scene.cycles.use_light_tree = False
scene.cycles.blur_glossy = 0.0
scene.cycles.volume_bounces = 1
scene.cycles.pixel_filter_type = 'GAUSSIAN'
scene.cycles.sample_clamp_indirect = 0.0
scene.view_settings.view_transform = 'Raw'
bpy.context.view_layer.update()

# ---- added for rendering (the .blend has no active camera): camera
cam_auto = bpy.data.cameras.new('AutoCamera')
cam_auto.lens = 50.0
cam_auto.sensor_width = 36.0
cam_auto.clip_end = 1000.0
ob_auto_camera = bpy.data.objects.new('AutoCamera', cam_auto)
scene.collection.objects.link(ob_auto_camera)
ob_auto_camera.location = (-2.52141, -5.43518, 1.39045)
ob_auto_camera.rotation_euler = (1.09748, -7.21219e-08, 0.694738)
scene.camera = ob_auto_camera
bpy.context.view_layer.update()
